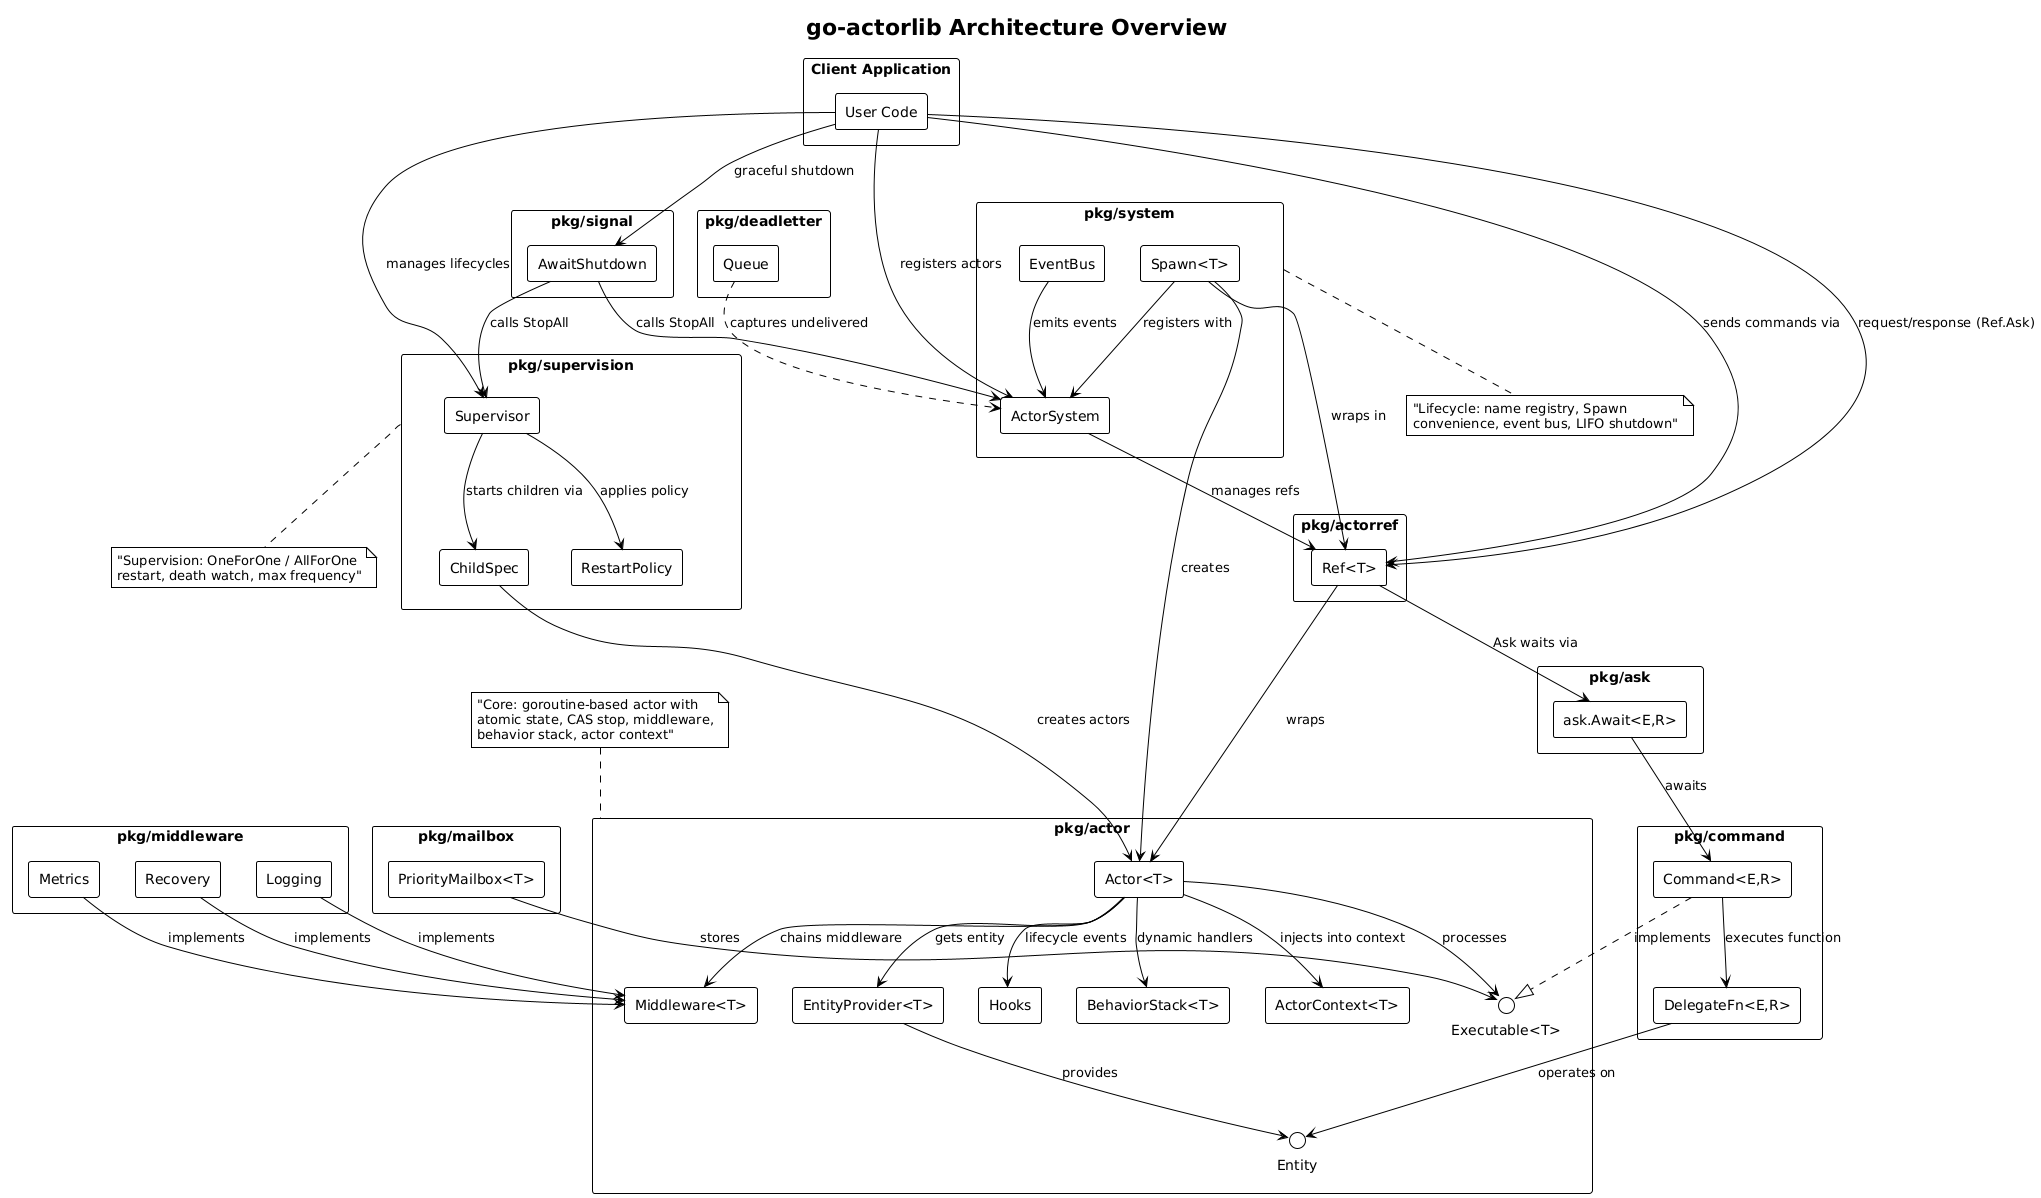

The diagram above was rendered by PlantUML. Its source (embedded in the PNG):
@startuml go-actorlib-architecture
!theme plain
skinparam backgroundColor #FFFFFF
skinparam componentStyle rectangle
skinparam packageStyle rectangle

title go-actorlib Architecture Overview

package "Client Application" as client {
  component [User Code] as user
}

package "pkg/actor" as actor_pkg {
  component [Actor<T>] as actor
  component [EntityProvider<T>] as provider
  component [Hooks] as hooks
  component [BehaviorStack<T>] as behavior
  component [ActorContext<T>] as actorctx
  component [Middleware<T>] as mw
  interface "Entity" as entity
  interface "Executable<T>" as executable
}

package "pkg/actorref" as ref_pkg {
  component [Ref<T>] as ref
}

package "pkg/command" as command_pkg {
  component [Command<E,R>] as command
  component [DelegateFn<E,R>] as delegate
}

package "pkg/ask" as ask_pkg {
  component [ask.Await<E,R>] as ask
}

package "pkg/system" as system_pkg {
  component [ActorSystem] as system
  component [Spawn<T>] as spawn
  component [EventBus] as eventbus
}

package "pkg/supervision" as sup_pkg {
  component [Supervisor] as supervisor
  component [ChildSpec] as childspec
  component [RestartPolicy] as restartpolicy
}

package "pkg/middleware" as middleware_pkg {
  component [Logging] as logging
  component [Metrics] as metrics
  component [Recovery] as recovery
}

package "pkg/deadletter" as dl_pkg {
  component [Queue] as dlq
}

package "pkg/signal" as signal_pkg {
  component [AwaitShutdown] as signal
}

package "pkg/mailbox" as mailbox_pkg {
  component [PriorityMailbox<T>] as priombox
}

' Client relationships
user --> ref : sends commands via
user --> ref : request/response (Ref.Ask)
user --> system : registers actors
user --> supervisor : manages lifecycles
user --> signal : graceful shutdown

' Core actor relationships
ref --> actor : wraps
actor --> provider : gets entity
actor --> hooks : lifecycle events
actor --> executable : processes
actor --> behavior : dynamic handlers
actor --> actorctx : injects into context
actor --> mw : chains middleware
provider --> entity : provides
command ..|> executable : implements

' Command relationships
command --> delegate : executes function
delegate --> entity : operates on

' Ask uses Ref
ref --> ask : Ask waits via
ask --> command : awaits

' System relationships
system --> ref : manages refs
spawn --> actor : creates
spawn --> ref : wraps in
spawn --> system : registers with
eventbus --> system : emits events

' Supervision
supervisor --> childspec : starts children via
supervisor --> restartpolicy : applies policy
childspec --> actor : creates actors

' Middleware implementations
logging --> mw : implements
metrics --> mw : implements
recovery --> mw : implements

' Signal integration
signal --> system : calls StopAll
signal --> supervisor : calls StopAll

' Priority mailbox
priombox --> executable : stores

' Dead letter queue
dlq ..> system : captures undelivered

note top of actor_pkg : "Core: goroutine-based actor with\natomic state, CAS stop, middleware,\nbehavior stack, actor context"

note bottom of system_pkg : "Lifecycle: name registry, Spawn\nconvenience, event bus, LIFO shutdown"

note bottom of sup_pkg : "Supervision: OneForOne / AllForOne\nrestart, death watch, max frequency"

@enduml